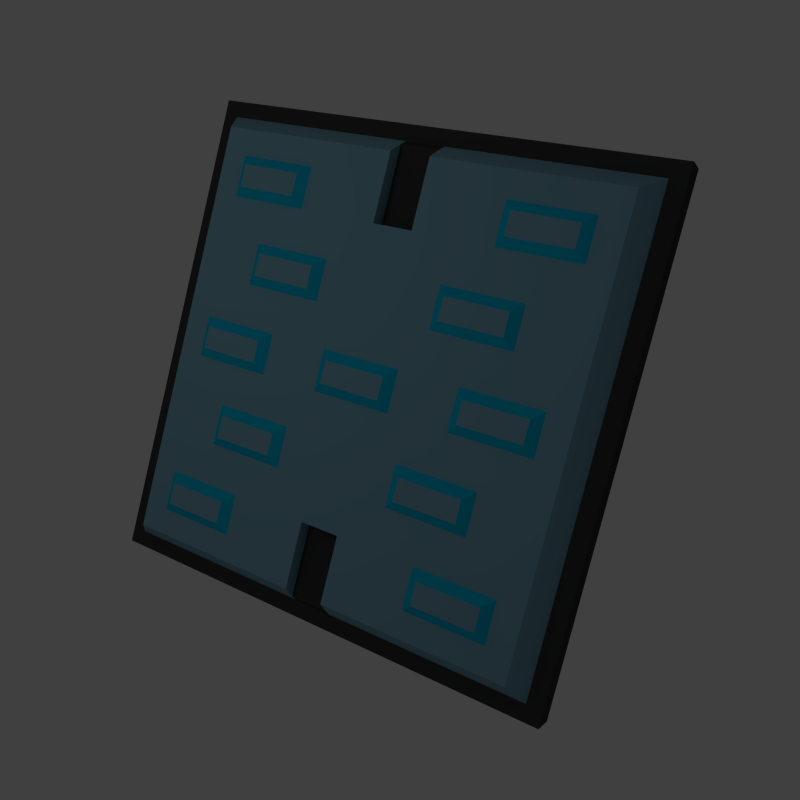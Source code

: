# Source: thurion_plating01.blend  (saved by Blender 2.76.0; exported with 4.5.12 LTS)
import bpy
from mathutils import Matrix  # noqa: F401  (used for matrix-valued properties, if any)

bpy.ops.wm.read_factory_settings(use_empty=True)
scene = bpy.context.scene
scene.name = 'Scene'

# ---- collections
col_collection_1 = bpy.data.collections.new('Collection 1'); scene.collection.children.link(col_collection_1)

# ---- materials (node trees are filled in below, after node groups)
mat_diffuse_blue = bpy.data.materials.new('diffuse blue')
mat_diffuse_blue.alpha_threshold = 0.0
mat_diffuse_blue.use_transparent_shadow = False
mat_diffuse_blue.diffuse_color = (0.2, 0.4, 0.5, 1.0)
mat_diffuse_blue.roughness = 0.5
mat_diffuse_blue.specular_intensity = 0.75
mat_dark = bpy.data.materials.new('dark')
mat_dark.alpha_threshold = 0.0
mat_dark.use_transparent_shadow = False
mat_dark.diffuse_color = (0.05, 0.05, 0.05, 1.0)
mat_dark.roughness = 0.5
mat_dark.specular_intensity = 0.75
mat_glow = bpy.data.materials.new('glow')
mat_glow.alpha_threshold = 0.0
mat_glow.use_transparent_shadow = False
mat_glow.diffuse_color = (0.0, 0.5, 0.75, 1.0)
mat_glow.roughness = 0.5
mat_glow.specular_intensity = 0.0

# ---- material node trees

# ---- world
world_world = bpy.data.worlds.new('World'); scene.world = world_world
world_world.color = (0.05088, 0.05088, 0.05088)
world_world.use_sun_shadow = False
world_world.sun_shadow_jitter_overblur = 0.0
world_world.cycles.sampling_method = 'MANUAL'
world_world.cycles.sample_map_resolution = 256

# ---- cameras
cam_camera = bpy.data.cameras.new('Camera')
cam_camera.clip_end = 100.0
cam_camera.lens = 35.0
cam_camera.sensor_width = 32.0
cam_camera.sensor_height = 18.0
cam_camera.ortho_scale = 7.314
cam_camera.dof.focus_distance = 0.0
cam_camera.dof.aperture_fstop = 128.0

# ---- lights
light_spot = bpy.data.lights.new('Spot', 'POINT')
light_spot.transmission_factor = 0.0
light_spot.cutoff_distance = 30.0
light_spot.energy = 100.0
light_spot.shadow_buffer_clip_start = 1.001
light_spot.shadow_soft_size = 1.0
light_spot.shadow_maximum_resolution = 0.006
light_spot.use_absolute_resolution = True
light_spot.cycles.use_multiple_importance_sampling = False

# ---- meshes
me_cube_001 = bpy.data.meshes.new('Cube.001')
me_cube_001.from_pydata([(-3.0, 0.15, 3.0), (-3.0, 0.15, -3.0), (3.0, 0.15, 3.0), (3.0, 0.15, -3.0), (-3.212, -0.15, -3.212), (-3.212, -0.15, 3.212), (-3.212, 0.15, 3.212), (-3.212, 0.15, -3.212), (3.212, 0.15, 3.212), (3.212, 0.15, -3.212), (3.212, -0.15, 3.212), (3.212, -0.15, -3.212), (-2.8, 0.45, 2.8), (-2.8, 0.45, -2.8), (2.8, 0.45, 2.8), (2.8, 0.45, -2.8), (-2.8, 0.45, 2.455), (-2.8, 0.45, 1.909), (-2.8, 0.45, 1.364), (-2.8, 0.45, 0.8182), (-2.8, 0.45, 0.2727), (-2.8, 0.45, -0.2727), (-2.8, 0.45, -0.8182), (-2.8, 0.45, -1.364), (-2.8, 0.45, -1.909), (-2.8, 0.45, -2.455), (-2.455, 0.45, 2.8), (-1.909, 0.45, 2.8), (-1.364, 0.45, 2.8), (-0.8182, 0.45, 2.8), (-0.2727, 0.25, 2.94), (0.2727, 0.25, 2.94), (0.8182, 0.45, 2.8), (1.364, 0.45, 2.8), (1.909, 0.45, 2.8), (2.455, 0.45, 2.8), (2.8, 0.45, 2.455), (2.8, 0.45, 1.909), (2.8, 0.45, 1.364), (2.8, 0.45, 0.8182), (2.8, 0.45, 0.2727), (2.8, 0.45, -0.2727), (2.8, 0.45, -0.8182), (2.8, 0.45, -1.364), (2.8, 0.45, -1.909), (2.8, 0.45, -2.455), (2.455, 0.45, -2.8), (1.909, 0.45, -2.8), (1.364, 0.45, -2.8), (0.8182, 0.45, -2.8), (0.2727, 0.25, -2.94), (-0.2727, 0.25, -2.94), (-0.8182, 0.45, -2.8), (-1.364, 0.45, -2.8), (-1.909, 0.45, -2.8), (-2.455, 0.45, -2.8), (-2.33, 0.55, -2.33), (-1.909, 0.55, -2.33), (-1.489, 0.55, -2.33), (-0.8182, 0.45, -2.455), (-0.2727, 0.25, -2.455), (0.2727, 0.25, -2.455), (0.8182, 0.45, -2.455), (1.489, 0.55, -2.33), (1.909, 0.55, -2.33), (2.33, 0.55, -2.33), (-2.33, 0.55, -2.034), (-1.909, 0.55, -2.034), (-1.489, 0.55, -2.034), (-0.8182, 0.45, -1.909), (-0.2727, 0.25, -1.909), (0.2727, 0.25, -1.909), (0.8182, 0.45, -1.909), (1.489, 0.55, -2.034), (1.909, 0.55, -2.034), (2.33, 0.55, -2.034), (-2.455, 0.45, -1.364), (-1.784, 0.55, -1.239), (-1.364, 0.55, -1.239), (-0.9432, 0.55, -1.239), (-0.2727, 0.45, -1.364), (0.2727, 0.45, -1.364), (0.9432, 0.55, -1.239), (1.364, 0.55, -1.239), (1.784, 0.55, -1.239), (2.455, 0.45, -1.364), (-2.455, 0.45, -0.8182), (-1.784, 0.55, -0.9432), (-1.364, 0.55, -0.9432), (-0.9432, 0.55, -0.9432), (-0.2727, 0.45, -0.8182), (0.2727, 0.45, -0.8182), (0.9432, 0.55, -0.9432), (1.364, 0.55, -0.9432), (1.784, 0.55, -0.9432), (2.455, 0.45, -0.8182), (-2.33, 0.55, -0.1477), (-1.909, 0.55, -0.1477), (-1.489, 0.55, -0.1477), (-0.8182, 0.45, -0.2727), (-0.2727, 0.55, -0.1477), (0.2727, 0.55, -0.1477), (0.8182, 0.45, -0.2727), (1.489, 0.55, -0.1477), (1.909, 0.55, -0.1477), (2.33, 0.55, -0.1477), (-2.33, 0.55, 0.1477), (-1.909, 0.55, 0.1477), (-1.489, 0.55, 0.1477), (-0.8182, 0.45, 0.2727), (-0.2727, 0.55, 0.1477), (0.2727, 0.55, 0.1477), (0.8182, 0.45, 0.2727), (1.489, 0.55, 0.1477), (1.909, 0.55, 0.1477), (2.33, 0.55, 0.1477), (-2.455, 0.45, 0.8182), (-1.784, 0.55, 0.9432), (-1.364, 0.55, 0.9432), (-0.9432, 0.55, 0.9432), (-0.2727, 0.45, 0.8182), (0.2727, 0.45, 0.8182), (0.9432, 0.55, 0.9432), (1.364, 0.55, 0.9432), (1.784, 0.55, 0.9432), (2.455, 0.45, 0.8182), (-2.455, 0.45, 1.364), (-1.784, 0.55, 1.239), (-1.364, 0.55, 1.239), (-0.9432, 0.55, 1.239), (-0.2727, 0.45, 1.364), (0.2727, 0.45, 1.364), (0.9432, 0.55, 1.239), (1.364, 0.55, 1.239), (1.784, 0.55, 1.239), (2.455, 0.45, 1.364), (-2.33, 0.55, 2.034), (-1.909, 0.55, 2.034), (-1.489, 0.55, 2.034), (-0.8182, 0.45, 1.909), (-0.2727, 0.25, 1.909), (0.2727, 0.25, 1.909), (0.8182, 0.45, 1.909), (1.489, 0.55, 2.034), (1.909, 0.55, 2.034), (2.33, 0.55, 2.034), (-2.33, 0.55, 2.33), (-1.909, 0.55, 2.33), (-1.489, 0.55, 2.33), (-0.8182, 0.45, 2.455), (-0.2727, 0.25, 2.455), (0.2727, 0.25, 2.455), (0.8182, 0.45, 2.455), (1.489, 0.55, 2.33), (1.909, 0.55, 2.33), (2.33, 0.55, 2.33), (-2.455, 0.45, -2.455), (-1.909, 0.45, -2.455), (-1.364, 0.45, -2.455), (1.364, 0.45, -2.455), (1.909, 0.45, -2.455), (2.455, 0.45, -2.455), (-2.455, 0.45, -1.909), (-1.909, 0.45, -1.909), (-1.364, 0.45, -1.909), (1.364, 0.45, -1.909), (1.909, 0.45, -1.909), (2.455, 0.45, -1.909), (-1.909, 0.45, -1.364), (-1.364, 0.45, -1.364), (-0.8182, 0.45, -1.364), (0.8182, 0.45, -1.364), (1.364, 0.45, -1.364), (1.909, 0.45, -1.364), (-1.909, 0.45, -0.8182), (-1.364, 0.45, -0.8182), (-0.8182, 0.45, -0.8182), (0.8182, 0.45, -0.8182), (1.364, 0.45, -0.8182), (1.909, 0.45, -0.8182), (-2.455, 0.45, -0.2727), (-1.909, 0.45, -0.2727), (-1.364, 0.45, -0.2727), (1.364, 0.45, -0.2727), (1.909, 0.45, -0.2727), (2.455, 0.45, -0.2727), (-2.455, 0.45, 0.2727), (-1.909, 0.45, 0.2727), (-1.364, 0.45, 0.2727), (1.364, 0.45, 0.2727), (1.909, 0.45, 0.2727), (2.455, 0.45, 0.2727), (-1.909, 0.45, 0.8182), (-1.364, 0.45, 0.8182), (-0.8182, 0.45, 0.8182), (0.8182, 0.45, 0.8182), (1.364, 0.45, 0.8182), (1.909, 0.45, 0.8182), (-1.909, 0.45, 1.364), (-1.364, 0.45, 1.364), (-0.8182, 0.45, 1.364), (0.8182, 0.45, 1.364), (1.364, 0.45, 1.364), (1.909, 0.45, 1.364), (-2.455, 0.45, 1.909), (-1.909, 0.45, 1.909), (-1.364, 0.45, 1.909), (1.364, 0.45, 1.909), (1.909, 0.45, 1.909), (2.455, 0.45, 1.909), (-2.455, 0.45, 2.455), (-1.909, 0.45, 2.455), (-1.364, 0.45, 2.455), (1.364, 0.45, 2.455), (1.909, 0.45, 2.455), (2.455, 0.45, 2.455), (-0.4205, 0.55, -0.1477), (0.4205, 0.55, -0.1477), (-0.4205, 0.55, 0.1477), (0.4205, 0.55, 0.1477), (-0.5455, 0.45, -0.2727), (-0.2727, 0.45, -0.2727), (0.2727, 0.45, -0.2727), (-0.5455, 0.45, 0.2727), (-0.2727, 0.45, 0.2727), (0.2727, 0.45, 0.2727), (0.5455, 0.45, -0.2727), (0.5455, 0.45, 0.2727), (-0.2727, 0.45, 2.8), (0.2727, 0.45, 2.8), (0.2727, 0.45, -2.8), (-0.2727, 0.45, -2.8), (-0.2727, 0.45, -2.455), (0.2727, 0.45, -2.455), (-0.2727, 0.45, -1.909), (0.2727, 0.45, -1.909), (-0.2727, 0.45, 1.909), (0.2727, 0.45, 1.909), (-0.2727, 0.45, 2.455), (0.2727, 0.45, 2.455), (-0.2727, 0.15, 3.0), (0.2727, 0.15, 3.0), (0.2727, 0.15, -3.0), (-0.2727, 0.15, -3.0)], [], [(1, 243, 242, 3, 9, 7), (5, 4, 11, 10), (3, 2, 8, 9), (2, 3, 15, 45, 44, 43, 42, 41, 40, 39, 38, 37, 36, 14), (5, 6, 7, 4), (8, 10, 11, 9), (4, 7, 9, 11), (10, 8, 6, 5), (2, 241, 240, 0, 6, 8), (0, 1, 7, 6), (215, 35, 14, 36), (51, 243, 1, 13, 55, 54, 53, 52), (31, 241, 2, 14, 35, 34, 33, 32), (1, 0, 12, 16, 17, 18, 19, 20, 21, 22, 23, 24, 25, 13), (46, 161, 45, 15), (161, 167, 44, 45), (167, 85, 43, 44), (85, 95, 42, 43), (95, 185, 41, 42), (185, 191, 40, 41), (191, 125, 39, 40), (125, 135, 38, 39), (135, 209, 37, 38), (209, 215, 36, 37), (13, 25, 156, 55), (55, 156, 157, 54), (54, 157, 158, 53), (53, 158, 59, 52), (51, 60, 61, 50), (49, 62, 159, 48), (48, 159, 160, 47), (47, 160, 161, 46), (25, 24, 162, 156), (56, 66, 67, 57), (57, 67, 68, 58), (158, 164, 69, 59), (60, 70, 71, 61), (62, 72, 165, 159), (63, 73, 74, 64), (64, 74, 75, 65), (24, 23, 76, 162), (162, 76, 168, 163), (163, 168, 169, 164), (164, 169, 170, 69), (151, 31, 229, 239), (140, 141, 237, 236), (72, 171, 172, 165), (165, 172, 173, 166), (166, 173, 85, 167), (23, 22, 86, 76), (76, 86, 174, 168), (77, 87, 88, 78), (78, 88, 89, 79), (170, 176, 90, 80), (80, 90, 91, 81), (81, 91, 177, 171), (82, 92, 93, 83), (83, 93, 94, 84), (173, 179, 95, 85), (22, 21, 180, 86), (86, 180, 181, 174), (174, 181, 182, 175), (175, 182, 99, 176), (176, 99, 220, 221, 90), (90, 221, 222, 91), (91, 222, 226, 102, 177), (177, 102, 183, 178), (178, 183, 184, 179), (179, 184, 185, 95), (21, 20, 186, 180), (96, 106, 107, 97), (97, 107, 108, 98), (182, 188, 109, 99), (216, 218, 110, 100), (100, 110, 111, 101), (226, 227, 112, 102), (102, 112, 189, 183), (103, 113, 114, 104), (104, 114, 115, 105), (20, 19, 116, 186), (186, 116, 192, 187), (187, 192, 193, 188), (188, 193, 194, 109), (109, 194, 120, 224, 223), (224, 120, 121, 225), (225, 121, 195, 112, 227), (112, 195, 196, 189), (189, 196, 197, 190), (190, 197, 125, 191), (19, 18, 126, 116), (116, 126, 198, 192), (117, 127, 128, 118), (118, 128, 129, 119), (194, 200, 130, 120), (120, 130, 131, 121), (121, 131, 201, 195), (122, 132, 133, 123), (123, 133, 134, 124), (197, 203, 135, 125), (18, 17, 204, 126), (126, 204, 205, 198), (198, 205, 206, 199), (199, 206, 139, 200), (30, 150, 238, 228), (201, 142, 207, 202), (202, 207, 208, 203), (203, 208, 209, 135), (17, 16, 210, 204), (136, 146, 147, 137), (137, 147, 148, 138), (206, 212, 149, 139), (140, 150, 151, 141), (142, 152, 213, 207), (143, 153, 154, 144), (144, 154, 155, 145), (16, 12, 26, 210), (210, 26, 27, 211), (211, 27, 28, 212), (212, 28, 29, 149), (150, 30, 31, 151), (50, 61, 233, 230), (152, 32, 33, 213), (213, 33, 34, 214), (214, 34, 35, 215), (56, 57, 157, 156), (57, 58, 158, 157), (63, 64, 160, 159), (64, 65, 161, 160), (67, 66, 162, 163), (68, 67, 163, 164), (74, 73, 165, 166), (75, 74, 166, 167), (77, 78, 169, 168), (78, 79, 170, 169), (82, 83, 172, 171), (83, 84, 173, 172), (88, 87, 174, 175), (89, 88, 175, 176), (93, 92, 177, 178), (94, 93, 178, 179), (96, 97, 181, 180), (97, 98, 182, 181), (103, 104, 184, 183), (104, 105, 185, 184), (107, 106, 186, 187), (108, 107, 187, 188), (114, 113, 189, 190), (115, 114, 190, 191), (117, 118, 193, 192), (118, 119, 194, 193), (122, 123, 196, 195), (123, 124, 197, 196), (128, 127, 198, 199), (129, 128, 199, 200), (133, 132, 201, 202), (134, 133, 202, 203), (136, 137, 205, 204), (137, 138, 206, 205), (143, 144, 208, 207), (144, 145, 209, 208), (147, 146, 210, 211), (148, 147, 211, 212), (154, 153, 213, 214), (155, 154, 214, 215), (66, 56, 156, 162), (58, 68, 164, 158), (73, 63, 159, 165), (65, 75, 167, 161), (87, 77, 168, 174), (79, 89, 176, 170), (92, 82, 171, 177), (84, 94, 179, 173), (106, 96, 180, 186), (98, 108, 188, 182), (113, 103, 183, 189), (105, 115, 191, 185), (127, 117, 192, 198), (119, 129, 200, 194), (132, 122, 195, 201), (124, 134, 203, 197), (146, 136, 204, 210), (138, 148, 212, 206), (153, 143, 207, 213), (145, 155, 215, 209), (101, 111, 219, 217), (99, 109, 223, 220), (216, 100, 221, 220), (100, 101, 222, 221), (110, 218, 223, 224), (111, 110, 224, 225), (101, 217, 226, 222), (219, 111, 225, 227), (217, 219, 227, 226), (218, 216, 220, 223), (150, 140, 236, 238), (70, 60, 232, 234), (71, 70, 234, 235), (141, 151, 239, 237), (61, 71, 235, 233), (60, 51, 231, 232), (29, 30, 228), (51, 52, 231), (52, 59, 232, 231), (230, 233, 62, 49), (59, 69, 234, 232), (233, 235, 72, 62), (69, 170, 80, 234), (234, 80, 81, 235), (235, 81, 171, 72), (200, 139, 236, 130), (130, 236, 237, 131), (131, 237, 142, 201), (139, 149, 238, 236), (237, 239, 152, 142), (149, 29, 228, 238), (239, 229, 32, 152), (31, 32, 229), (49, 50, 230), (240, 241, 31, 30), (0, 240, 30, 29, 28, 27, 26, 12), (242, 243, 51, 50), (3, 242, 50, 49, 48, 47, 46, 15)])
me_cube_001.polygons.foreach_set('use_smooth', [0, 0, 0, 0, 0, 0, 0, 0, 0, 0, 0, 1, 1, 0, 0, 0, 0, 0, 0, 0, 0, 0, 0, 0, 0, 0, 0, 0, 0, 0, 0, 0, 0, 0, 0, 0, 0, 0, 0, 0, 0, 0, 0, 0, 0, 0, 0, 0, 0, 0, 0, 0, 0, 0, 0, 0, 0, 0, 0, 0, 0, 0, 0, 0, 0, 0, 0, 0, 0, 0, 0, 0, 0, 0, 0, 0, 0, 0, 0, 0, 0, 0, 0, 0, 0, 0, 0, 0, 0, 0, 0, 0, 0, 0, 0, 0, 0, 0, 0, 0, 0, 0, 0, 0, 0, 0, 0, 0, 0, 0, 0, 0, 0, 0, 0, 0, 0, 0, 0, 0, 0, 0, 0, 0, 0, 0, 0, 0, 0, 0, 0, 0, 0, 0, 0, 0, 0, 0, 0, 0, 0, 0, 0, 0, 0, 0, 0, 0, 0, 0, 0, 0, 0, 0, 0, 0, 0, 0, 0, 0, 0, 0, 0, 0, 0, 0, 0, 0, 0, 0, 0, 0, 0, 0, 0, 0, 0, 0, 0, 0, 0, 0, 0, 0, 0, 0, 0, 0, 0, 0, 0, 0, 0, 0, 0, 0, 0, 0, 0, 0, 1, 1, 0, 0, 0, 0, 0, 0, 0, 0, 0, 0, 0, 0, 0, 0, 1, 1, 0, 1, 0, 1])
me_cube_001.polygons.foreach_set('material_index', [1, 1, 1, 0, 1, 1, 1, 1, 1, 1, 0, 0, 0, 0, 0, 0, 0, 0, 0, 0, 0, 0, 0, 0, 0, 0, 0, 0, 1, 0, 0, 0, 0, 0, 0, 0, 1, 0, 0, 0, 0, 0, 0, 0, 0, 0, 0, 0, 0, 0, 0, 0, 0, 0, 0, 0, 0, 0, 0, 0, 0, 0, 0, 0, 0, 0, 0, 0, 0, 0, 0, 0, 0, 0, 0, 0, 0, 0, 0, 0, 0, 0, 0, 0, 0, 0, 0, 0, 0, 0, 0, 0, 0, 0, 0, 0, 0, 0, 0, 0, 0, 0, 0, 0, 0, 0, 0, 0, 0, 0, 0, 1, 0, 0, 0, 0, 0, 0, 0, 1, 0, 0, 0, 0, 2, 2, 2, 2, 2, 2, 2, 2, 2, 2, 2, 2, 2, 2, 2, 2, 2, 2, 2, 2, 2, 2, 2, 2, 2, 2, 2, 2, 2, 2, 2, 2, 2, 2, 2, 2, 2, 2, 2, 2, 2, 2, 2, 2, 2, 2, 2, 2, 2, 2, 2, 2, 2, 2, 2, 2, 2, 2, 2, 2, 0, 0, 2, 2, 2, 2, 2, 2, 2, 2, 0, 0, 0, 0, 0, 0, 0, 0, 0, 0, 0, 0, 0, 0, 0, 0, 0, 0, 0, 0, 0, 0, 0, 0, 1, 0, 1, 0])
_k = set([(0, 1), (0, 12), (0, 240), (1, 13), (1, 243), (2, 3), (2, 14), (2, 241), (3, 15), (3, 242), (4, 5), (4, 7), (4, 11), (5, 6), (5, 10), (6, 7), (6, 8), (7, 9), (8, 9), (8, 10), (9, 11), (10, 11), (12, 16), (12, 26), (13, 25), (13, 55), (14, 35), (14, 36), (15, 45), (15, 46), (16, 17), (17, 18), (18, 19), (19, 20), (20, 21), (21, 22), (22, 23), (23, 24), (24, 25), (26, 27), (27, 28), (28, 29), (29, 228), (30, 31), (30, 150), (30, 228), (31, 151), (31, 229), (32, 33), (32, 229), (33, 34), (34, 35), (36, 37), (37, 38), (38, 39), (39, 40), (40, 41), (41, 42), (42, 43), (43, 44), (44, 45), (46, 47), (47, 48), (48, 49), (49, 230), (50, 51), (50, 61), (50, 230), (51, 60), (51, 231), (52, 53), (52, 231), (53, 54), (54, 55), (60, 70), (61, 71), (70, 71), (70, 234), (71, 235), (140, 141), (140, 150), (140, 236), (141, 151), (141, 237), (228, 238), (229, 239), (230, 233), (231, 232), (232, 234), (233, 235), (234, 235), (236, 237), (236, 238), (237, 239), (240, 241), (242, 243)])
me_cube_001.attributes.new('sharp_edge', 'BOOLEAN', 'EDGE').data.foreach_set('value', [ (min(e.vertices), max(e.vertices)) in _k for e in me_cube_001.edges])
me_cube_001.materials.append(mat_diffuse_blue)
me_cube_001.materials.append(mat_dark)
me_cube_001.materials.append(mat_glow)
me_cube_001.use_remesh_preserve_volume = False
me_cube_001.use_remesh_preserve_attributes = False
me_cube_001.use_mirror_vertex_groups = False
me_cube_001.update()

# ---- objects
ob_cube = bpy.data.objects.new('Cube', me_cube_001)
ob_camera = bpy.data.objects.new('Camera', cam_camera)
ob_lamp_001 = bpy.data.objects.new('Lamp.001', light_spot)

# ---- transforms, parenting, visibility, modifiers, constraints
ob_cube.location = (-0.1, 0.1, 0.6)
ob_cube.rotation_euler = (2.705, 0.03491, 0.2618)
ob_cube.lineart.crease_threshold = 0.0
ob_camera.location = (7.481, -6.508, 5.344)
ob_camera.rotation_euler = (1.109, 0.01082, 0.8149)
ob_camera.lock_rotations_4d = False
ob_camera.empty_display_type = 'ARROWS'
ob_camera.color = (0.0, 0.0, 0.0, 0.0)
ob_camera.display_type = 'WIRE'
ob_camera.lineart.crease_threshold = 0.0
ob_lamp_001.location = (-0.1098, -7.111, 5.904)
ob_lamp_001.rotation_euler = (0.6503, 0.05522, 1.866)
ob_lamp_001.lock_rotations_4d = False
ob_lamp_001.empty_display_type = 'ARROWS'
ob_lamp_001.color = (0.0, 0.0, 0.0, 0.0)
ob_lamp_001.lineart.crease_threshold = 0.0

# ---- collection membership
col_collection_1.objects.link(ob_cube)
col_collection_1.objects.link(ob_camera)
col_collection_1.objects.link(ob_lamp_001)

# ---- scene / render settings (as saved in the file)
scene.camera = ob_camera
scene.frame_start = 1; scene.frame_end = 250; scene.frame_set(1)
scene.render.engine = 'BLENDER_EEVEE_NEXT'
scene.render.resolution_x = 256
scene.render.resolution_y = 256
scene.render.resolution_percentage = 50
scene.render.dither_intensity = 0.0
scene.render.film_transparent = True
scene.cycles.use_denoising = False
scene.cycles.samples = 10
scene.cycles.sampling_pattern = 'TABULATED_SOBOL'
scene.cycles.light_sampling_threshold = 0.0
scene.cycles.use_adaptive_sampling = False
scene.cycles.use_light_tree = False
scene.cycles.blur_glossy = 0.0
scene.cycles.pixel_filter_type = 'GAUSSIAN'
scene.cycles.sample_clamp_indirect = 0.0
scene.view_settings.view_transform = 'Standard'
bpy.context.view_layer.update()
